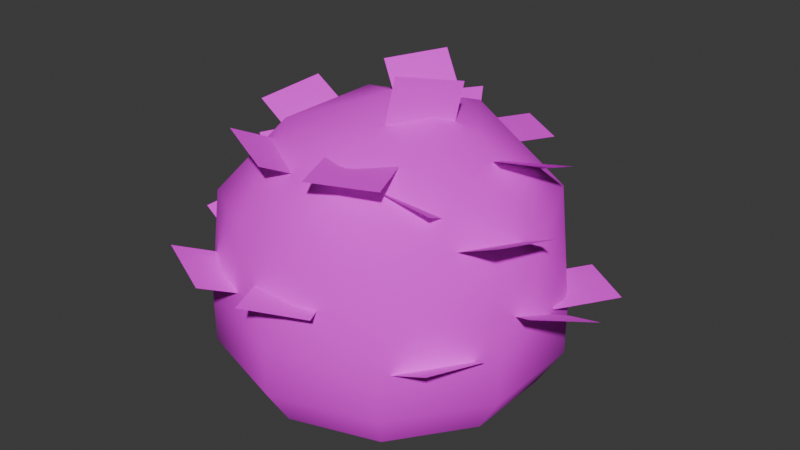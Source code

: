 # Source: Bush.blend  (saved by Blender 4.3.34; exported with 4.5.12 LTS)
import bpy
from mathutils import Matrix  # noqa: F401  (used for matrix-valued properties, if any)

bpy.ops.wm.read_factory_settings(use_empty=True)
scene = bpy.context.scene
scene.name = 'Scene'

# ---- collections
col_collection = bpy.data.collections.new('Collection'); scene.collection.children.link(col_collection)

# ---- images (referenced by path relative to the original .blend; pixels are not part of the script)
import os
ASSET_DIR = os.environ.get("B2B_ASSET_DIR", "")  # directory of the original .blend (textures are referenced by path, not embedded)
HERE = os.path.dirname(os.path.abspath(__file__))  # packed textures are extracted next to this script under _unpacked/

def load_image(name, relpath, width, height, colorspace="sRGB"):
    """Load a texture the original file referenced (path relative to the .blend, or extracted next to this script)."""
    p = next((c for c in (os.path.join(HERE, relpath), os.path.join(ASSET_DIR, relpath)) if relpath and os.path.exists(c)), "")
    if p:
        img = bpy.data.images.load(p, check_existing=True)
        img.name = name
    else:  # same state as the original file: an image datablock whose file is absent (Cycles renders it pink)
        img = bpy.data.images.new(name, width, height)
        img.source = "FILE"
        img.filepath = "//" + (relpath or name)
    img.colorspace_settings.name = colorspace
    return img
img_image_png = load_image('image.png', 'image.png', 1024, 1024, 'sRGB')
img_leaf2_png = load_image('leaf2.png', 'leaf2.png', 1024, 1024, 'sRGB')

# ---- materials (node trees are filled in below, after node groups)
mat_leaf = bpy.data.materials.new('Leaf')
mat_alphaleaf = bpy.data.materials.new('alphaleaf')

# ---- material node trees
mat_leaf.use_nodes = True; mat_leaf.node_tree.nodes.clear()
_N = mat_leaf.node_tree.nodes; _L = mat_leaf.node_tree.links
n0 = _N.new('ShaderNodeBsdfPrincipled'); n0.name = 'Principled BSDF'; n0.location = (10, 300)
n0.inputs[2].default_value = 1.0
n1 = _N.new('ShaderNodeOutputMaterial'); n1.name = 'Material Output'; n1.location = (300, 300)
n2 = _N.new('ShaderNodeTexImage'); n2.name = 'Image Texture'; n2.location = (-347, 172)
n2.image = img_image_png
_L.new(n0.outputs[0], n1.inputs[0])
_L.new(n2.outputs[0], n0.inputs[0])
n1.is_active_output = True
mat_alphaleaf.use_nodes = True; mat_alphaleaf.node_tree.nodes.clear()
_N = mat_alphaleaf.node_tree.nodes; _L = mat_alphaleaf.node_tree.links
n0 = _N.new('ShaderNodeBsdfPrincipled'); n0.name = 'Principled BSDF'; n0.location = (10, 300)
n0.inputs[2].default_value = 1.0
n1 = _N.new('ShaderNodeOutputMaterial'); n1.name = 'Material Output'; n1.location = (300, 300)
n2 = _N.new('ShaderNodeTexImage'); n2.name = 'Image Texture'; n2.location = (-431, 198)
n2.image = img_leaf2_png
_L.new(n0.outputs[0], n1.inputs[0])
_L.new(n2.outputs[0], n0.inputs[0])
_L.new(n2.outputs[1], n0.inputs[4])
n1.is_active_output = True

# ---- world
world_world = bpy.data.worlds.new('World'); scene.world = world_world
world_world.use_nodes = True; world_world.node_tree.nodes.clear()
_N = world_world.node_tree.nodes; _L = world_world.node_tree.links
n0 = _N.new('ShaderNodeOutputWorld'); n0.name = 'World Output'; n0.location = (300, 300)
n1 = _N.new('ShaderNodeBackground'); n1.name = 'Background'; n1.location = (10, 300)
n1.inputs[0].default_value = (0.05088, 0.05088, 0.05088, 1.0)
_L.new(n1.outputs[0], n0.inputs[0])
n0.is_active_output = True
world_world.color = (0.05088, 0.05088, 0.05088)
world_world.sun_shadow_jitter_overblur = 0.0

# ---- meshes
me_icosphere = bpy.data.meshes.new('Icosphere')
me_icosphere.from_pydata([(0.2764, -0.8506, 0.4472), (-0.7236, -0.5257, 0.4472), (-0.7236, 0.5257, 0.4472), (0.2764, 0.8506, 0.4472), (0.8944, 0.0, 0.4472), (0.0, 0.0, 1.0), (0.8876, -0.2884, 0.0), (0.8876, 0.2884, 0.0), (-3.977e-10, -0.9333, 0.0), (0.5486, -0.755, 0.0), (-0.8876, -0.2884, 0.0), (-0.5486, -0.755, 0.0), (-0.5486, 0.755, 0.0), (-0.8876, 0.2884, 0.0), (0.5486, 0.755, 0.0), (-3.977e-10, 0.9333, 0.0), (0.6882, -0.5, 0.5257), (-0.2629, -0.809, 0.5257), (-0.8506, 0.0, 0.5257), (-0.2629, 0.809, 0.5257), (0.6882, 0.5, 0.5257), (0.1625, -0.5, 0.8507), (0.5257, 0.0, 0.8507), (-0.4253, -0.309, 0.8507), (-0.4253, 0.309, 0.8507), (0.1625, 0.5, 0.8507), (-0.2284, 0.2052, 1.064), (-0.03266, 0.1191, 0.7815), (-0.0723, 0.5231, 1.075), (0.1235, 0.437, 0.7928), (-0.08465, -0.4247, 0.6559), (-0.4084, -0.2966, 0.722), (-0.1767, -0.7334, 0.8035), (-0.5004, -0.6053, 0.8695), (0.3127, -0.3039, 0.8149), (-0.01064, -0.4487, 0.8207), (0.4576, -0.6269, 0.8282), (0.1343, -0.7718, 0.834), (-0.2696, 0.4968, 0.5268), (0.0435, 0.649, 0.5928), (-0.4351, 0.7731, 0.6743), (-0.122, 0.9254, 0.7404), (-0.4844, -0.173, 0.6574), (-0.3909, 0.1623, 0.7235), (-0.8011, -0.1138, 0.805), (-0.7076, 0.2215, 0.871), (0.2876, 0.08136, 0.7453), (0.1142, -0.2207, 0.8103), (0.3337, 0.1298, 1.093), (0.1603, -0.1722, 1.158), (0.7105, -0.05788, 0.4339), (0.6397, -0.3987, 0.4999), (1.03, -0.09578, 0.5814), (0.9596, -0.4366, 0.6474), (0.009715, 0.6029, 0.6598), (0.2992, 0.3987, 0.6656), (0.2137, 0.8923, 0.6731), (0.5032, 0.6881, 0.6789), (0.5573, -0.1655, 0.5537), (0.2108, -0.1984, 0.6197), (0.6155, -0.4823, 0.7013), (0.269, -0.5153, 0.7673), (0.5987, 0.4249, 0.6177), (0.3937, 0.1435, 0.6837), (0.8745, 0.2585, 0.7652), (0.6696, -0.02284, 0.8313), (0.8876, -0.2884, -0.268), (0.8876, 0.2884, -0.268), (-3.977e-10, -0.9333, -0.268), (0.5486, -0.755, -0.268), (-0.8876, -0.2884, -0.268), (-0.5486, -0.755, -0.268), (-0.5486, 0.755, -0.268), (-0.8876, 0.2884, -0.268), (0.5486, 0.755, -0.268), (-3.977e-10, 0.9333, -0.268), (0.7598, -0.2469, -0.4828), (0.7598, 0.2469, -0.4828), (1.371e-09, -0.7989, -0.4828), (0.4696, -0.6463, -0.4828), (-0.7598, -0.2469, -0.4828), (-0.4696, -0.6463, -0.4828), (-0.4696, 0.6463, -0.4828), (-0.7598, 0.2469, -0.4828), (0.4696, 0.6463, -0.4828), (1.371e-09, 0.7989, -0.4828), (-1.008, 0.04752, 0.5074), (-0.8121, -0.03861, 0.2249), (-0.8517, 0.3654, 0.5187), (-0.6559, 0.2793, 0.2362), (-0.2367, -0.7239, 0.09622), (-0.5604, -0.5958, 0.1622), (-0.3288, -1.033, 0.2438), (-0.6525, -0.9045, 0.3098), (0.1606, -0.6031, 0.2552), (-0.1627, -0.7479, 0.261), (0.3056, -0.9262, 0.2684), (-0.01777, -1.071, 0.2742), (-0.8169, 0.3829, -0.05083), (-0.5038, 0.5351, 0.0152), (-0.9824, 0.6593, 0.09672), (-0.6693, 0.8115, 0.1628), (-0.6365, -0.4722, 0.09772), (-0.543, -0.1369, 0.1637), (-0.9531, -0.4131, 0.2453), (-0.8597, -0.07771, 0.3113), (0.1355, -0.2179, 0.1855), (-0.03789, -0.5199, 0.2506), (0.1816, -0.1694, 0.5335), (0.008199, -0.4715, 0.5986), (0.5585, -0.3571, -0.1259), (0.4876, -0.698, -0.05983), (0.8784, -0.395, 0.0217), (0.8075, -0.7359, 0.08772), (0.6112, 0.3414, 0.0536), (0.9007, 0.1371, 0.0594), (0.8152, 0.6308, 0.06683), (1.105, 0.4265, 0.07262), (0.4052, -0.4647, -0.006008), (0.05868, -0.4977, 0.06002), (0.4635, -0.7816, 0.1415), (0.1169, -0.8145, 0.2076), (0.9424, 0.1915, 0.01891), (0.7375, -0.08992, 0.08494), (1.218, 0.02511, 0.1665), (1.013, -0.2563, 0.2325)], [], [(0, 16, 21), (1, 17, 23), (2, 18, 24), (3, 19, 25), (4, 20, 22), (22, 25, 5), (22, 20, 25), (20, 3, 25), (25, 24, 5), (25, 19, 24), (19, 2, 24), (24, 23, 5), (24, 18, 23), (18, 1, 23), (23, 21, 5), (23, 17, 21), (17, 0, 21), (21, 22, 5), (21, 16, 22), (16, 4, 22), (7, 20, 4), (7, 14, 20), (14, 3, 20), (15, 19, 3), (15, 12, 19), (12, 2, 19), (13, 18, 2), (13, 10, 18), (10, 1, 18), (11, 17, 1), (11, 8, 17), (8, 0, 17), (9, 16, 0), (9, 6, 16), (6, 4, 16), (14, 15, 3), (12, 13, 2), (10, 11, 1), (8, 9, 0), (6, 7, 4), (26, 27, 29, 28), (30, 31, 33, 32), (34, 35, 37, 36), (38, 39, 41, 40), (42, 43, 45, 44), (46, 47, 49, 48), (50, 51, 53, 52), (54, 55, 57, 56), (58, 59, 61, 60), (62, 63, 65, 64), (12, 15, 75, 72), (14, 7, 67, 74), (9, 8, 68, 69), (15, 14, 74, 75), (7, 6, 66, 67), (13, 12, 72, 73), (6, 9, 69, 66), (8, 11, 71, 68), (11, 10, 70, 71), (10, 13, 73, 70), (70, 73, 83, 80), (67, 66, 76, 77), (73, 72, 82, 83), (68, 71, 81, 78), (74, 67, 77, 84), (71, 70, 80, 81), (66, 69, 79, 76), (72, 75, 85, 82), (69, 68, 78, 79), (75, 74, 84, 85), (86, 87, 89, 88), (90, 91, 93, 92), (94, 95, 97, 96), (98, 99, 101, 100), (102, 103, 105, 104), (106, 107, 109, 108), (110, 111, 113, 112), (114, 115, 117, 116), (118, 119, 121, 120), (122, 123, 125, 124)])
me_icosphere.polygons.foreach_set('use_smooth', [True] * 80)
me_icosphere.polygons.foreach_set('material_index', [0, 0, 0, 0, 0, 0, 0, 0, 0, 0, 0, 0, 0, 0, 0, 0, 0, 0, 0, 0, 0, 0, 0, 0, 0, 0, 0, 0, 0, 0, 0, 0, 0, 0, 0, 0, 0, 0, 0, 0, 1, 1, 1, 1, 1, 1, 1, 1, 1, 1, 0, 0, 0, 0, 0, 0, 0, 0, 0, 0, 0, 0, 0, 0, 0, 0, 0, 0, 0, 0, 1, 1, 1, 1, 1, 1, 1, 1, 1, 1])
_uv = me_icosphere.uv_layers.new(name='UVMap')
_uv.uv.foreach_set('vector', [0.7118, 0.9164, 0.7376, 1.064, 0.6092, 0.988, 0.4343, 0.8206, 0.5823, 0.8413, 0.4707, 0.9403, 0.2572, 1.055, 0.3231, 0.9208, 0.3824, 1.057, 0.4254, 1.296, 0.3179, 1.192, 0.4662, 1.177, 0.7062, 1.21, 0.574, 1.28, 0.6064, 1.135, 0.6064, 1.135, 0.4662, 1.177, 0.507, 1.06, 0.6064, 1.135, 0.574, 1.28, 0.4662, 1.177, 0.574, 1.28, 0.4254, 1.296, 0.4662, 1.177, 0.4662, 1.177, 0.3824, 1.057, 0.507, 1.06, 0.4662, 1.177, 0.3179, 1.192, 0.3824, 1.057, 0.3179, 1.192, 0.2572, 1.055, 0.3824, 1.057, 0.3824, 1.057, 0.4707, 0.9403, 0.507, 1.06, 0.3824, 1.057, 0.3231, 0.9208, 0.4707, 0.9403, 0.3231, 0.9208, 0.4343, 0.8206, 0.4707, 0.9403, 0.4707, 0.9403, 0.6092, 0.988, 0.507, 1.06, 0.4707, 0.9403, 0.5823, 0.8413, 0.6092, 0.988, 0.5823, 0.8413, 0.7118, 0.9164, 0.6092, 0.988, 0.6092, 0.988, 0.6064, 1.135, 0.507, 1.06, 0.6092, 0.988, 0.7376, 1.064, 0.6064, 1.135, 0.7376, 1.064, 0.7062, 1.21, 0.6064, 1.135, 0.714, 1.356, 0.574, 1.28, 0.7062, 1.21, 0.714, 1.356, 0.5011, 1.423, 0.574, 1.28, 0.5011, 1.423, 0.4254, 1.296, 0.574, 1.28, 0.2882, 1.349, 0.3179, 1.192, 0.4254, 1.296, 0.2882, 1.349, 0.1603, 1.165, 0.3179, 1.192, 0.1603, 1.165, 0.2572, 1.055, 0.3179, 1.192, 0.1646, 0.9408, 0.3231, 0.9208, 0.2572, 1.055, 0.1646, 0.9408, 0.2993, 0.7637, 0.3231, 0.9208, 0.2993, 0.7637, 0.4343, 0.8206, 0.3231, 0.9208, 0.5136, 0.6963, 0.5823, 0.8413, 0.4343, 0.8206, 0.5136, 0.6963, 0.7252, 0.7701, 0.5823, 0.8413, 0.7252, 0.7701, 0.7118, 0.9164, 0.5823, 0.8413, 0.8539, 0.9545, 0.7376, 1.064, 0.7118, 0.9164, 0.8539, 0.9545, 0.8496, 1.178, 0.7376, 1.064, 0.8496, 1.178, 0.7062, 1.21, 0.7376, 1.064, 0.5011, 1.423, 0.2882, 1.349, 0.4254, 1.296, 0.1603, 1.165, 0.1646, 0.9408, 0.2572, 1.055, 0.2993, 0.7637, 0.5136, 0.6963, 0.4343, 0.8206, 0.7252, 0.7701, 0.8539, 0.9545, 0.7118, 0.9164, 0.8496, 1.178, 0.714, 1.356, 0.7062, 1.21, 0.0, 0.0, 1.0, 0.0, 1.0, 1.0, 0.0, 1.0, 0.0, 0.0, 1.0, 0.0, 1.0, 1.0, 0.0, 1.0, 0.0, 0.0, 1.0, 0.0, 1.0, 1.0, 0.0, 1.0, 0.0, 0.0, 1.0, 0.0, 1.0, 1.0, 0.0, 1.0, 0.0, 0.0, 1.0, 0.0, 1.0, 1.0, 0.0, 1.0, 0.0, 0.0, 1.0, 0.0, 1.0, 1.0, 0.0, 1.0, 0.0, 0.0, 1.0, 0.0, 1.0, 1.0, 0.0, 1.0, 0.0, 0.0, 1.0, 0.0, 1.0, 1.0, 0.0, 1.0, 0.0, 0.0, 1.0, 0.0, 1.0, 1.0, 0.0, 1.0, 0.0, 0.0, 1.0, 0.0, 1.0, 1.0, 0.0, 1.0, 0.1603, 1.165, 0.2882, 1.349, 0.2486, 1.406, 0.09432, 1.189, 0.5011, 1.423, 0.714, 1.356, 0.7569, 1.41, 0.5035, 1.493, 0.8539, 0.9545, 0.7252, 0.7701, 0.765, 0.7126, 0.9197, 0.931, 0.2882, 1.349, 0.5011, 1.423, 0.5035, 1.493, 0.2486, 1.406, 0.714, 1.356, 0.8496, 1.178, 0.9168, 1.198, 0.7569, 1.41, 0.1646, 0.9408, 0.1603, 1.165, 0.09432, 1.189, 0.09732, 0.9208, 0.8496, 1.178, 0.8539, 0.9545, 0.9197, 0.931, 0.9168, 1.198, 0.7252, 0.7701, 0.5136, 0.6963, 0.5109, 0.6259, 0.765, 0.7126, 0.5136, 0.6963, 0.2993, 0.7637, 0.2566, 0.709, 0.5109, 0.6259, 0.2993, 0.7637, 0.1646, 0.9408, 0.09732, 0.9208, 0.2566, 0.709, 0.2566, 0.709, 0.09732, 0.9208, 0.02991, 0.9039, 0.2141, 0.6501, 0.7569, 1.41, 0.9168, 1.198, 0.9842, 1.215, 0.7996, 1.469, 0.09732, 0.9208, 0.09432, 1.189, 0.02986, 1.215, 0.02991, 0.9039, 0.765, 0.7126, 0.5109, 0.6259, 0.5111, 0.5597, 0.8021, 0.6541, 0.5035, 1.493, 0.7569, 1.41, 0.7996, 1.469, 0.5032, 1.559, 0.5109, 0.6259, 0.2566, 0.709, 0.2141, 0.6501, 0.5111, 0.5597, 0.9168, 1.198, 0.9197, 0.931, 0.9842, 0.9048, 0.9842, 1.215, 0.09432, 1.189, 0.2486, 1.406, 0.2115, 1.465, 0.02986, 1.215, 0.9197, 0.931, 0.765, 0.7126, 0.8021, 0.6541, 0.9842, 0.9048, 0.2486, 1.406, 0.5035, 1.493, 0.5032, 1.559, 0.2115, 1.465, 0.0, 0.0, 1.0, 0.0, 1.0, 1.0, 0.0, 1.0, 0.0, 0.0, 1.0, 0.0, 1.0, 1.0, 0.0, 1.0, 0.0, 0.0, 1.0, 0.0, 1.0, 1.0, 0.0, 1.0, 0.0, 0.0, 1.0, 0.0, 1.0, 1.0, 0.0, 1.0, 0.0, 0.0, 1.0, 0.0, 1.0, 1.0, 0.0, 1.0, 0.0, 0.0, 1.0, 0.0, 1.0, 1.0, 0.0, 1.0, 0.0, 0.0, 1.0, 0.0, 1.0, 1.0, 0.0, 1.0, 0.0, 0.0, 1.0, 0.0, 1.0, 1.0, 0.0, 1.0, 0.0, 0.0, 1.0, 0.0, 1.0, 1.0, 0.0, 1.0, 0.0, 0.0, 1.0, 0.0, 1.0, 1.0, 0.0, 1.0])
me_icosphere.materials.append(mat_leaf)
me_icosphere.materials.append(mat_alphaleaf)
me_icosphere.update()

# ---- objects
ob_icosphere = bpy.data.objects.new('Icosphere', me_icosphere)

# ---- transforms, parenting, visibility, modifiers, constraints
ob_icosphere.location = (0.0, 0.0, 0.0)

# ---- collection membership
col_collection.objects.link(ob_icosphere)

# ---- scene / render settings (as saved in the file)
scene.frame_start = 1; scene.frame_end = 250; scene.frame_set(1)
scene.render.engine = 'BLENDER_EEVEE_NEXT'
bpy.context.view_layer.update()

# ---- added for rendering (the .blend has no active camera and no usable light): camera, sun
cam_auto = bpy.data.cameras.new('AutoCamera')
cam_auto.lens = 50.0
cam_auto.sensor_width = 36.0
cam_auto.clip_end = 1000.0
ob_auto_camera = bpy.data.objects.new('AutoCamera', cam_auto)
scene.collection.objects.link(ob_auto_camera)
ob_auto_camera.location = (3.2654, -3.86106, 2.86587)
ob_auto_camera.rotation_euler = (1.09748, -7.21219e-08, 0.694738)
scene.camera = ob_auto_camera
light_auto_sun = bpy.data.lights.new('AutoSun', 'SUN')
light_auto_sun.energy = 3.0
light_auto_sun.angle = 0.0523599
ob_auto_sun = bpy.data.objects.new('AutoSun', light_auto_sun)
scene.collection.objects.link(ob_auto_sun)
ob_auto_sun.rotation_euler = (0.872665, 0.174533, 0.523599)
bpy.context.view_layer.update()

